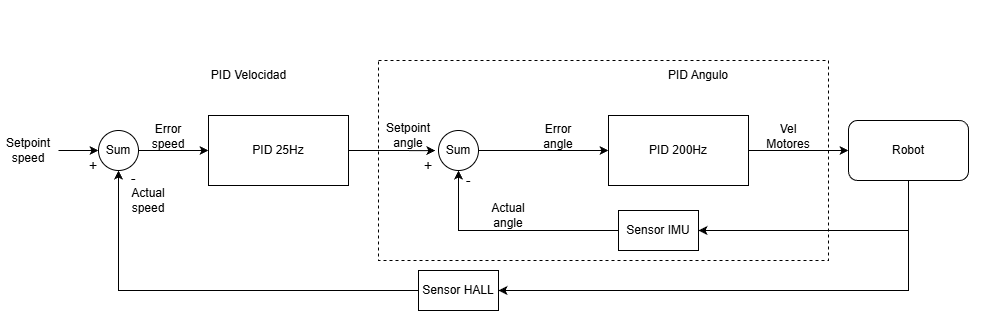

The diagram above was exported from draw.io. Its source (the exported page's mxGraphModel, read from the mxfile embedded in the PNG):
<mxGraphModel dx="1834" dy="562" grid="1" gridSize="10" guides="1" tooltips="1" connect="1" arrows="1" fold="1" page="1" pageScale="1" pageWidth="827" pageHeight="1169" math="0" shadow="0">
  <root>
    <mxCell id="0" />
    <mxCell id="1" parent="0" />
    <mxCell id="sMq6WTy1eCQu2bBJ24ov-23" parent="1" style="rounded=0;whiteSpace=wrap;html=1;textOpacity=90;dashed=1;fillColor=none;movable=1;resizable=1;rotatable=1;deletable=1;editable=1;locked=0;connectable=1;" value="" vertex="1">
      <mxGeometry height="200" width="450" x="100" y="610" as="geometry" />
    </mxCell>
    <mxCell id="nsM1pUaw1sxRJPVOP3V7-10" edge="1" parent="1" source="nsM1pUaw1sxRJPVOP3V7-1" style="edgeStyle=orthogonalEdgeStyle;rounded=0;orthogonalLoop=1;jettySize=auto;html=1;exitX=1;exitY=0.5;exitDx=0;exitDy=0;entryX=0;entryY=0.5;entryDx=0;entryDy=0;" target="nsM1pUaw1sxRJPVOP3V7-6">
      <mxGeometry relative="1" as="geometry" />
    </mxCell>
    <mxCell id="nsM1pUaw1sxRJPVOP3V7-11" edge="1" parent="1" source="nsM1pUaw1sxRJPVOP3V7-1" style="edgeStyle=orthogonalEdgeStyle;rounded=0;orthogonalLoop=1;jettySize=auto;html=1;exitX=1;exitY=0.5;exitDx=0;exitDy=0;entryX=0;entryY=0.5;entryDx=0;entryDy=0;" target="nsM1pUaw1sxRJPVOP3V7-7">
      <mxGeometry relative="1" as="geometry" />
    </mxCell>
    <mxCell id="nsM1pUaw1sxRJPVOP3V7-1" parent="1" style="rounded=1;whiteSpace=wrap;html=1;fillColor=#dae8fc;strokeColor=#6c8ebf;" value="Controladora motores Hoverboard" vertex="1">
      <mxGeometry height="140" width="120" x="500" y="230" as="geometry" />
    </mxCell>
    <mxCell id="nsM1pUaw1sxRJPVOP3V7-2" parent="1" style="rounded=1;whiteSpace=wrap;html=1;" value="ESP32" vertex="1">
      <mxGeometry height="140" width="120" x="320" y="230" as="geometry" />
    </mxCell>
    <mxCell id="nsM1pUaw1sxRJPVOP3V7-3" parent="1" style="rounded=1;whiteSpace=wrap;html=1;" value="Raspberry pi" vertex="1">
      <mxGeometry height="140" width="120" x="120" y="230" as="geometry" />
    </mxCell>
    <mxCell id="nsM1pUaw1sxRJPVOP3V7-4" parent="1" style="ellipse;whiteSpace=wrap;html=1;" value="Camera Ps5" vertex="1">
      <mxGeometry height="80" width="120" x="120" y="430" as="geometry" />
    </mxCell>
    <mxCell id="nsM1pUaw1sxRJPVOP3V7-6" parent="1" style="ellipse;whiteSpace=wrap;html=1;aspect=fixed;" value="Motor izquierdo" vertex="1">
      <mxGeometry height="80" width="80" x="670" y="210" as="geometry" />
    </mxCell>
    <mxCell id="nsM1pUaw1sxRJPVOP3V7-7" parent="1" style="ellipse;whiteSpace=wrap;html=1;aspect=fixed;" value="Motor derecho" vertex="1">
      <mxGeometry height="80" width="80" x="670" y="310" as="geometry" />
    </mxCell>
    <mxCell id="nsM1pUaw1sxRJPVOP3V7-12" parent="1" style="rounded=1;whiteSpace=wrap;html=1;" value="MPU6050" vertex="1">
      <mxGeometry height="60" width="120" x="320" y="440" as="geometry" />
    </mxCell>
    <mxCell id="nsM1pUaw1sxRJPVOP3V7-15" edge="1" parent="1" source="nsM1pUaw1sxRJPVOP3V7-12" style="shape=flexArrow;endArrow=classic;startArrow=classic;html=1;rounded=0;entryX=0.5;entryY=1;entryDx=0;entryDy=0;exitX=0.5;exitY=0;exitDx=0;exitDy=0;" target="nsM1pUaw1sxRJPVOP3V7-2" value="I2C">
      <mxGeometry height="100" relative="1" width="100" as="geometry">
        <mxPoint x="190" y="510" as="sourcePoint" />
        <mxPoint x="290" y="410" as="targetPoint" />
      </mxGeometry>
    </mxCell>
    <mxCell id="nsM1pUaw1sxRJPVOP3V7-16" edge="1" parent="1" source="nsM1pUaw1sxRJPVOP3V7-2" style="shape=flexArrow;endArrow=classic;startArrow=classic;html=1;rounded=0;entryX=1;entryY=0.5;entryDx=0;entryDy=0;exitX=0;exitY=0.5;exitDx=0;exitDy=0;" target="nsM1pUaw1sxRJPVOP3V7-3" value="&lt;font style=&quot;font-size: 10px;&quot;&gt;UART&lt;/font&gt;">
      <mxGeometry height="100" relative="1" width="100" as="geometry">
        <mxPoint as="offset" />
        <mxPoint x="320" y="450" as="sourcePoint" />
        <mxPoint x="420" y="350" as="targetPoint" />
      </mxGeometry>
    </mxCell>
    <mxCell id="nsM1pUaw1sxRJPVOP3V7-17" edge="1" parent="1" source="nsM1pUaw1sxRJPVOP3V7-1" style="shape=flexArrow;endArrow=classic;startArrow=classic;html=1;rounded=0;entryX=1;entryY=0.5;entryDx=0;entryDy=0;exitX=0;exitY=0.5;exitDx=0;exitDy=0;" target="nsM1pUaw1sxRJPVOP3V7-2" value="&lt;font style=&quot;font-size: 10px;&quot;&gt;UART&lt;/font&gt;">
      <mxGeometry height="100" relative="1" width="100" as="geometry">
        <mxPoint as="offset" />
        <mxPoint x="320" y="450" as="sourcePoint" />
        <mxPoint x="420" y="350" as="targetPoint" />
      </mxGeometry>
    </mxCell>
    <mxCell id="nsM1pUaw1sxRJPVOP3V7-19" edge="1" parent="1" source="nsM1pUaw1sxRJPVOP3V7-4" style="shape=flexArrow;endArrow=classic;html=1;rounded=0;entryX=0.5;entryY=1;entryDx=0;entryDy=0;exitX=0.5;exitY=0;exitDx=0;exitDy=0;" target="nsM1pUaw1sxRJPVOP3V7-3" value="USB 3.0">
      <mxGeometry height="50" relative="1" width="50" as="geometry">
        <mxPoint x="350" y="380" as="sourcePoint" />
        <mxPoint x="400" y="330" as="targetPoint" />
      </mxGeometry>
    </mxCell>
    <mxCell id="sMq6WTy1eCQu2bBJ24ov-14" edge="1" parent="1" source="sMq6WTy1eCQu2bBJ24ov-1" style="edgeStyle=orthogonalEdgeStyle;rounded=0;orthogonalLoop=1;jettySize=auto;html=1;exitX=1;exitY=0.5;exitDx=0;exitDy=0;entryX=0;entryY=0.5;entryDx=0;entryDy=0;" target="sMq6WTy1eCQu2bBJ24ov-4">
      <mxGeometry relative="1" as="geometry">
        <mxPoint x="300" y="700" as="targetPoint" />
      </mxGeometry>
    </mxCell>
    <mxCell id="sMq6WTy1eCQu2bBJ24ov-1" parent="1" style="ellipse;whiteSpace=wrap;html=1;aspect=fixed;" value="Sum" vertex="1">
      <mxGeometry height="40" width="40" x="160" y="680" as="geometry" />
    </mxCell>
    <mxCell id="sMq6WTy1eCQu2bBJ24ov-7" edge="1" parent="1" source="sMq6WTy1eCQu2bBJ24ov-3" style="edgeStyle=orthogonalEdgeStyle;rounded=0;orthogonalLoop=1;jettySize=auto;html=1;exitX=0.5;exitY=1;exitDx=0;exitDy=0;entryX=1;entryY=0.5;entryDx=0;entryDy=0;" target="sMq6WTy1eCQu2bBJ24ov-6">
      <mxGeometry relative="1" as="geometry" />
    </mxCell>
    <mxCell id="sMq6WTy1eCQu2bBJ24ov-46" edge="1" parent="1" source="sMq6WTy1eCQu2bBJ24ov-3" style="edgeStyle=orthogonalEdgeStyle;rounded=0;orthogonalLoop=1;jettySize=auto;html=1;exitX=0.5;exitY=1;exitDx=0;exitDy=0;entryX=1;entryY=0.5;entryDx=0;entryDy=0;" target="sMq6WTy1eCQu2bBJ24ov-47">
      <mxGeometry relative="1" as="geometry">
        <Array as="points">
          <mxPoint x="630" y="840" />
        </Array>
      </mxGeometry>
    </mxCell>
    <mxCell id="sMq6WTy1eCQu2bBJ24ov-3" parent="1" style="rounded=1;whiteSpace=wrap;html=1;" value="Robot" vertex="1">
      <mxGeometry height="60" width="120" x="570" y="670" as="geometry" />
    </mxCell>
    <mxCell id="sMq6WTy1eCQu2bBJ24ov-8" edge="1" parent="1" source="sMq6WTy1eCQu2bBJ24ov-4" style="edgeStyle=orthogonalEdgeStyle;rounded=0;orthogonalLoop=1;jettySize=auto;html=1;exitX=1;exitY=0.5;exitDx=0;exitDy=0;" target="sMq6WTy1eCQu2bBJ24ov-3">
      <mxGeometry relative="1" as="geometry">
        <mxPoint x="550" y="700" as="targetPoint" />
      </mxGeometry>
    </mxCell>
    <mxCell id="sMq6WTy1eCQu2bBJ24ov-4" parent="1" style="rounded=0;whiteSpace=wrap;html=1;" value="PID 200Hz" vertex="1">
      <mxGeometry height="70" width="140" x="330" y="665" as="geometry" />
    </mxCell>
    <mxCell id="sMq6WTy1eCQu2bBJ24ov-11" edge="1" parent="1" source="sMq6WTy1eCQu2bBJ24ov-6" style="edgeStyle=orthogonalEdgeStyle;rounded=0;orthogonalLoop=1;jettySize=auto;html=1;exitX=0;exitY=0.5;exitDx=0;exitDy=0;entryX=0.5;entryY=1;entryDx=0;entryDy=0;" target="sMq6WTy1eCQu2bBJ24ov-1">
      <mxGeometry relative="1" as="geometry" />
    </mxCell>
    <mxCell id="sMq6WTy1eCQu2bBJ24ov-6" parent="1" style="rounded=0;whiteSpace=wrap;html=1;" value="Sensor IMU" vertex="1">
      <mxGeometry height="40" width="80" x="340" y="760" as="geometry" />
    </mxCell>
    <mxCell id="sMq6WTy1eCQu2bBJ24ov-12" parent="1" style="text;html=1;whiteSpace=wrap;strokeColor=none;fillColor=none;align=center;verticalAlign=middle;rounded=0;" value="Setpoint angle" vertex="1">
      <mxGeometry height="30" width="60" x="100" y="670" as="geometry" />
    </mxCell>
    <mxCell id="sMq6WTy1eCQu2bBJ24ov-15" parent="1" style="text;html=1;whiteSpace=wrap;strokeColor=none;fillColor=none;align=center;verticalAlign=middle;rounded=0;" value="&lt;font style=&quot;font-size: 14px;&quot;&gt;-&lt;/font&gt;" vertex="1">
      <mxGeometry height="30" width="60" x="160" y="715" as="geometry" />
    </mxCell>
    <mxCell id="sMq6WTy1eCQu2bBJ24ov-16" parent="1" style="text;html=1;whiteSpace=wrap;strokeColor=none;fillColor=none;align=center;verticalAlign=middle;rounded=0;" value="&lt;font style=&quot;font-size: 14px;&quot;&gt;+&lt;/font&gt;" vertex="1">
      <mxGeometry height="30" width="60" x="120" y="700" as="geometry" />
    </mxCell>
    <mxCell id="sMq6WTy1eCQu2bBJ24ov-17" parent="1" style="text;html=1;whiteSpace=wrap;strokeColor=none;fillColor=none;align=center;verticalAlign=middle;rounded=0;" value="Error angle" vertex="1">
      <mxGeometry width="60" x="250" y="685" as="geometry" />
    </mxCell>
    <mxCell id="sMq6WTy1eCQu2bBJ24ov-19" parent="1" style="text;html=1;whiteSpace=wrap;strokeColor=none;fillColor=none;align=center;verticalAlign=middle;rounded=0;" value="Vel Motores" vertex="1">
      <mxGeometry width="60" x="480" y="685" as="geometry" />
    </mxCell>
    <mxCell id="sMq6WTy1eCQu2bBJ24ov-20" parent="1" style="text;html=1;whiteSpace=wrap;strokeColor=none;fillColor=none;align=center;verticalAlign=middle;rounded=0;" value="Actual angle" vertex="1">
      <mxGeometry height="30" width="60" x="200" y="750" as="geometry" />
    </mxCell>
    <mxCell id="sMq6WTy1eCQu2bBJ24ov-24" parent="1" style="text;html=1;whiteSpace=wrap;strokeColor=none;fillColor=none;align=center;verticalAlign=middle;rounded=0;" value="PID Angulo" vertex="1">
      <mxGeometry height="30" width="110" x="365" y="610" as="geometry" />
    </mxCell>
    <mxCell id="sMq6WTy1eCQu2bBJ24ov-26" edge="1" parent="1" source="sMq6WTy1eCQu2bBJ24ov-27" style="edgeStyle=orthogonalEdgeStyle;rounded=0;orthogonalLoop=1;jettySize=auto;html=1;exitX=1;exitY=0.5;exitDx=0;exitDy=0;entryX=0;entryY=0.5;entryDx=0;entryDy=0;" target="sMq6WTy1eCQu2bBJ24ov-31">
      <mxGeometry relative="1" as="geometry">
        <mxPoint x="-130" y="700" as="targetPoint" />
      </mxGeometry>
    </mxCell>
    <mxCell id="sMq6WTy1eCQu2bBJ24ov-27" parent="1" style="ellipse;whiteSpace=wrap;html=1;aspect=fixed;" value="Sum" vertex="1">
      <mxGeometry height="40" width="40" x="-180" y="680" as="geometry" />
    </mxCell>
    <mxCell id="sMq6WTy1eCQu2bBJ24ov-30" edge="1" parent="1" source="sMq6WTy1eCQu2bBJ24ov-31" style="edgeStyle=orthogonalEdgeStyle;rounded=0;orthogonalLoop=1;jettySize=auto;html=1;exitX=1;exitY=0.5;exitDx=0;exitDy=0;entryX=-0.079;entryY=0.504;entryDx=0;entryDy=0;entryPerimeter=0;" target="sMq6WTy1eCQu2bBJ24ov-1">
      <mxGeometry relative="1" as="geometry">
        <mxPoint x="130" y="670" as="targetPoint" />
      </mxGeometry>
    </mxCell>
    <mxCell id="sMq6WTy1eCQu2bBJ24ov-31" parent="1" style="rounded=0;whiteSpace=wrap;html=1;" value="PID 25Hz" vertex="1">
      <mxGeometry height="70" width="140" x="-70" y="665" as="geometry" />
    </mxCell>
    <mxCell id="sMq6WTy1eCQu2bBJ24ov-50" edge="1" parent="1" source="sMq6WTy1eCQu2bBJ24ov-36" style="edgeStyle=orthogonalEdgeStyle;rounded=0;orthogonalLoop=1;jettySize=auto;html=1;exitX=1;exitY=0.5;exitDx=0;exitDy=0;entryX=0;entryY=0.5;entryDx=0;entryDy=0;" target="sMq6WTy1eCQu2bBJ24ov-27">
      <mxGeometry relative="1" as="geometry">
        <mxPoint x="-280" y="680" as="targetPoint" />
      </mxGeometry>
    </mxCell>
    <mxCell id="sMq6WTy1eCQu2bBJ24ov-36" parent="1" style="text;html=1;whiteSpace=wrap;strokeColor=none;fillColor=none;align=center;verticalAlign=middle;rounded=0;" value="Setpoint speed" vertex="1">
      <mxGeometry height="30" width="60" x="-280" y="685" as="geometry" />
    </mxCell>
    <mxCell id="sMq6WTy1eCQu2bBJ24ov-37" parent="1" style="text;html=1;whiteSpace=wrap;strokeColor=none;fillColor=none;align=center;verticalAlign=middle;rounded=0;" value="&lt;font style=&quot;font-size: 14px;&quot;&gt;-&lt;/font&gt;" vertex="1">
      <mxGeometry height="15" width="30" x="-160" y="720" as="geometry" />
    </mxCell>
    <mxCell id="sMq6WTy1eCQu2bBJ24ov-38" parent="1" style="text;html=1;whiteSpace=wrap;strokeColor=none;fillColor=none;align=center;verticalAlign=middle;rounded=0;" value="&lt;font style=&quot;font-size: 14px;&quot;&gt;+&lt;/font&gt;" vertex="1">
      <mxGeometry height="20" width="30" x="-200" y="705" as="geometry" />
    </mxCell>
    <mxCell id="sMq6WTy1eCQu2bBJ24ov-39" parent="1" style="text;html=1;whiteSpace=wrap;strokeColor=none;fillColor=none;align=center;verticalAlign=middle;rounded=0;" value="Error speed" vertex="1">
      <mxGeometry width="60" x="-140" y="685" as="geometry" />
    </mxCell>
    <mxCell id="sMq6WTy1eCQu2bBJ24ov-41" parent="1" style="text;html=1;whiteSpace=wrap;strokeColor=none;fillColor=none;align=center;verticalAlign=middle;rounded=0;" value="Actual speed" vertex="1">
      <mxGeometry height="30" width="60" x="-160" y="735" as="geometry" />
    </mxCell>
    <mxCell id="sMq6WTy1eCQu2bBJ24ov-43" parent="1" style="text;html=1;whiteSpace=wrap;strokeColor=none;fillColor=none;align=center;verticalAlign=middle;rounded=0;" value="PID Velocidad" vertex="1">
      <mxGeometry height="30" width="125" x="-92.5" y="610" as="geometry" />
    </mxCell>
    <mxCell id="sMq6WTy1eCQu2bBJ24ov-48" edge="1" parent="1" source="sMq6WTy1eCQu2bBJ24ov-47" style="edgeStyle=orthogonalEdgeStyle;rounded=0;orthogonalLoop=1;jettySize=auto;html=1;exitX=0;exitY=0.5;exitDx=0;exitDy=0;entryX=0.5;entryY=1;entryDx=0;entryDy=0;" target="sMq6WTy1eCQu2bBJ24ov-27">
      <mxGeometry relative="1" as="geometry" />
    </mxCell>
    <mxCell id="sMq6WTy1eCQu2bBJ24ov-47" parent="1" style="rounded=0;whiteSpace=wrap;html=1;" value="Sensor HALL" vertex="1">
      <mxGeometry height="40" width="80" x="140" y="820" as="geometry" />
    </mxCell>
  </root>
</mxGraphModel>